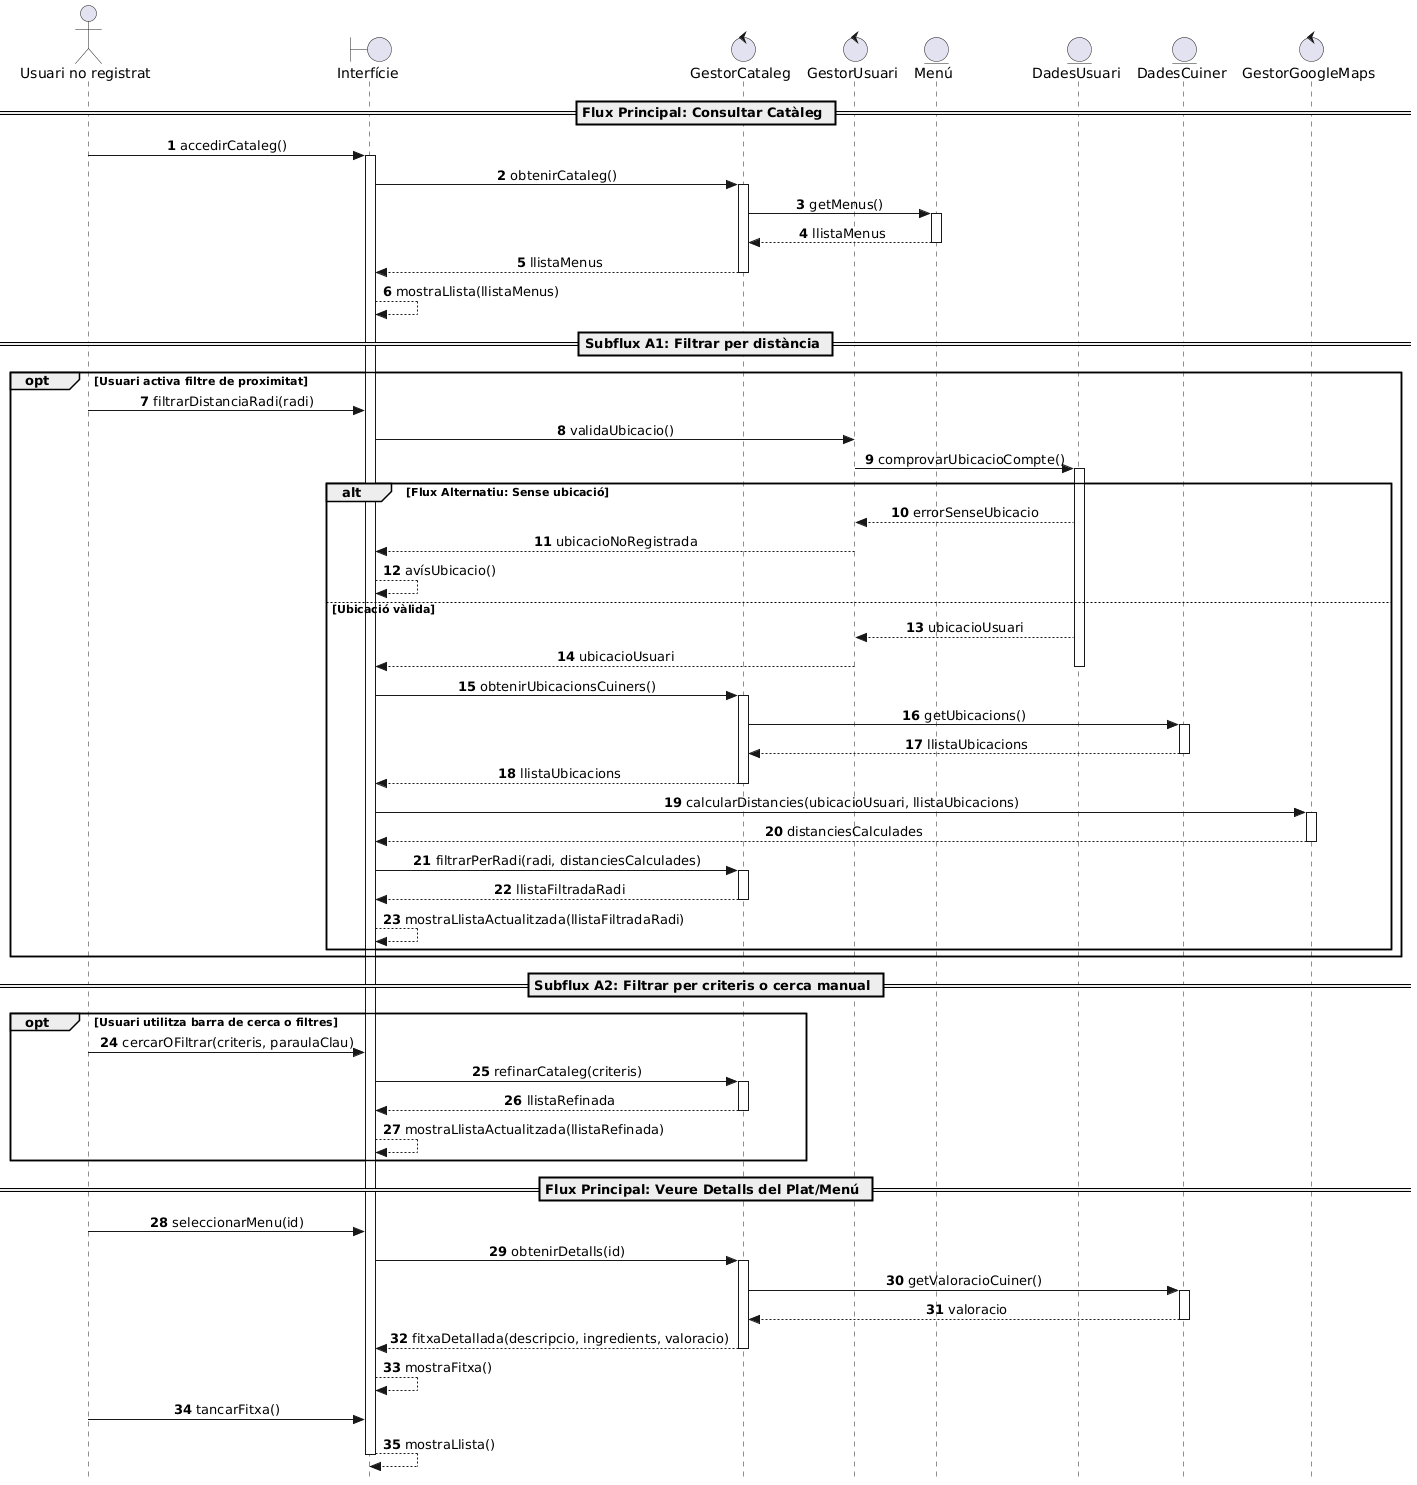

The diagram above was rendered by PlantUML. Its source (embedded in the PNG):
@startuml
autonumber
skinparam style strictuml
skinparam SequenceMessageAlign center

actor "Usuari no registrat" as UNR
boundary "Interfície" as Interf
control "GestorCataleg" as GestorCat
control "GestorUsuari" as GestorUs
entity "Menú" as Menu
entity "DadesUsuari" as DadesUsuari
entity "DadesCuiner" as DadesCuiner
control "GestorGoogleMaps" as Gmaps

== Flux Principal: Consultar Catàleg ==

UNR -> Interf: accedirCataleg()
activate Interf

Interf -> GestorCat: obtenirCataleg()
activate GestorCat

GestorCat -> Menu: getMenus()
activate Menu
Menu --> GestorCat: llistaMenus
deactivate Menu

GestorCat --> Interf: llistaMenus
deactivate GestorCat

Interf --> Interf: mostraLlista(llistaMenus)

== Subflux A1: Filtrar per distància ==

opt Usuari activa filtre de proximitat
    UNR -> Interf: filtrarDistanciaRadi(radi)
    Interf -> GestorUs: validaUbicacio()
    GestorUs -> DadesUsuari: comprovarUbicacioCompte()
    activate DadesUsuari
    
    alt Flux Alternatiu: Sense ubicació
        DadesUsuari --> GestorUs: errorSenseUbicacio
        GestorUs --> Interf: ubicacioNoRegistrada
        Interf --> Interf: avísUbicacio()
    else Ubicació vàlida
        DadesUsuari --> GestorUs: ubicacioUsuari
        GestorUs --> Interf: ubicacioUsuari
        deactivate DadesUsuari
        
        Interf -> GestorCat: obtenirUbicacionsCuiners()
        activate GestorCat
        
        GestorCat -> DadesCuiner: getUbicacions()
        activate DadesCuiner
        DadesCuiner --> GestorCat: llistaUbicacions
        deactivate DadesCuiner
        
        GestorCat --> Interf: llistaUbicacions
        deactivate GestorCat
        
        Interf -> Gmaps: calcularDistancies(ubicacioUsuari, llistaUbicacions)
        activate Gmaps
        Gmaps --> Interf: distanciesCalculades
        deactivate Gmaps
        
        Interf -> GestorCat: filtrarPerRadi(radi, distanciesCalculades)
        activate GestorCat
        GestorCat --> Interf: llistaFiltradaRadi
        deactivate GestorCat
        
        Interf --> Interf: mostraLlistaActualitzada(llistaFiltradaRadi)
    end
end

== Subflux A2: Filtrar per criteris o cerca manual ==

opt Usuari utilitza barra de cerca o filtres
    UNR -> Interf: cercarOFiltrar(criteris, paraulaClau)
    
    Interf -> GestorCat: refinarCataleg(criteris)
    activate GestorCat
    GestorCat --> Interf: llistaRefinada
    deactivate GestorCat
    
    Interf --> Interf: mostraLlistaActualitzada(llistaRefinada)
end

== Flux Principal: Veure Detalls del Plat/Menú ==

UNR -> Interf: seleccionarMenu(id)

Interf -> GestorCat: obtenirDetalls(id)
activate GestorCat

GestorCat -> DadesCuiner: getValoracioCuiner()
activate DadesCuiner
DadesCuiner --> GestorCat: valoracio
deactivate DadesCuiner

GestorCat --> Interf: fitxaDetallada(descripcio, ingredients, valoracio)
deactivate GestorCat

Interf --> Interf: mostraFitxa()

UNR -> Interf: tancarFitxa()
Interf --> Interf: mostraLlista()
deactivate Interf
@enduml